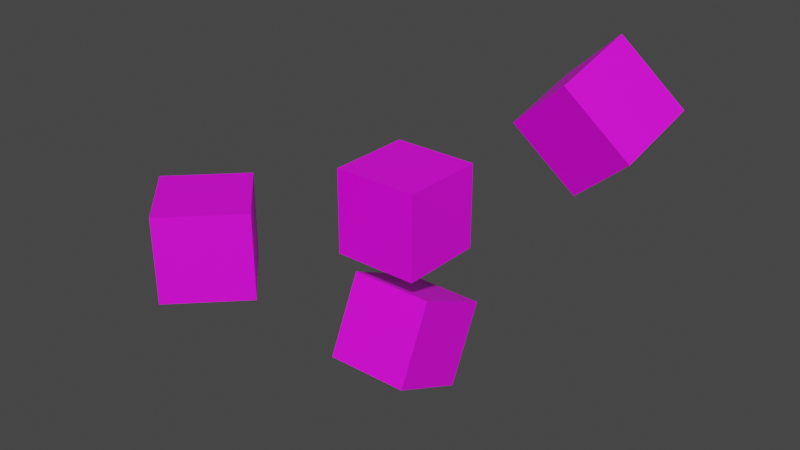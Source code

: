 # Source: func_static_ent_export.blend  (saved by Blender 3.6.11; exported with 4.5.12 LTS)
import bpy
from mathutils import Matrix  # noqa: F401  (used for matrix-valued properties, if any)

bpy.ops.wm.read_factory_settings(use_empty=True)
scene = bpy.context.scene
scene.name = 'Scene'

# ---- collections
col_collection = bpy.data.collections.new('Collection'); scene.collection.children.link(col_collection)

# ---- images (referenced by path relative to the original .blend; pixels are not part of the script)
import os
ASSET_DIR = os.environ.get("B2B_ASSET_DIR", "")  # directory of the original .blend (textures are referenced by path, not embedded)
HERE = os.path.dirname(os.path.abspath(__file__))  # packed textures are extracted next to this script under _unpacked/

def load_image(name, relpath, width, height, colorspace="sRGB"):
    """Load a texture the original file referenced (path relative to the .blend, or extracted next to this script)."""
    p = next((c for c in (os.path.join(HERE, relpath), os.path.join(ASSET_DIR, relpath)) if relpath and os.path.exists(c)), "")
    if p:
        img = bpy.data.images.load(p, check_existing=True)
        img.name = name
    else:  # same state as the original file: an image datablock whose file is absent (Cycles renders it pink)
        img = bpy.data.images.new(name, width, height)
        img.source = "FILE"
        img.filepath = "//" + (relpath or name)
    img.colorspace_settings.name = colorspace
    return img
img_func_static_test = load_image('func_static_test', 'func_static_test.tga', 1024, 1024, 'sRGB')

# ---- materials (node trees are filled in below, after node groups)
mat_models_tests_func_static_test = bpy.data.materials.new('models/tests/func_static_test')
mat_models_tests_func_static_test.alpha_threshold = 0.0
mat_models_tests_func_static_test.use_transparent_shadow = False
mat_models_tests_func_static_test.roughness = 0.5
mat_models_tests_func_static_test.line_color = (0.0, 0.0, 0.0, 1.0)

# ---- material node trees
mat_models_tests_func_static_test.use_nodes = True; mat_models_tests_func_static_test.node_tree.nodes.clear()
_N = mat_models_tests_func_static_test.node_tree.nodes; _L = mat_models_tests_func_static_test.node_tree.links
n0 = _N.new('ShaderNodeOutputMaterial'); n0.name = 'Material Output'; n0.location = (300, 300)
n1 = _N.new('ShaderNodeBsdfPrincipled'); n1.name = 'Principled BSDF'; n1.location = (10, 300)
n1.distribution = 'GGX'
n1.subsurface_method = 'RANDOM_WALK_SKIN'
n1.inputs[3].default_value = 1.45
n1.inputs[27].default_value = (0.0, 0.0, 0.0, 1.0)
n1.inputs[28].default_value = 1.0
n2 = _N.new('ShaderNodeTexImage'); n2.name = 'Image Texture'; n2.location = (-280, 280)
n2.image = img_func_static_test
_L.new(n1.outputs[0], n0.inputs[0])
_L.new(n2.outputs[0], n1.inputs[0])
n0.is_active_output = True

# ---- world
world_world = bpy.data.worlds.new('World'); scene.world = world_world
world_world.use_nodes = True; world_world.node_tree.nodes.clear()
_N = world_world.node_tree.nodes; _L = world_world.node_tree.links
n0 = _N.new('ShaderNodeOutputWorld'); n0.name = 'World Output'; n0.location = (300, 300)
n1 = _N.new('ShaderNodeBackground'); n1.name = 'Background'; n1.location = (10, 300)
n1.inputs[0].default_value = (0.05088, 0.05088, 0.05088, 1.0)
_L.new(n1.outputs[0], n0.inputs[0])
n0.is_active_output = True
world_world.color = (0.05088, 0.05088, 0.05088)
world_world.use_sun_shadow = False
world_world.sun_shadow_jitter_overblur = 0.0

# ---- meshes
me_cube_001 = bpy.data.meshes.new('Cube.001')
me_cube_001.from_pydata([(-32.0, -32.0, -32.0), (-32.0, -32.0, 32.0), (-32.0, 32.0, -32.0), (-32.0, 32.0, 32.0), (32.0, -32.0, -32.0), (32.0, -32.0, 32.0), (32.0, 32.0, -32.0), (32.0, 32.0, 32.0)], [], [(0, 1, 3, 2), (2, 3, 7, 6), (6, 7, 5, 4), (4, 5, 1, 0), (2, 6, 4, 0), (7, 3, 1, 5)])
_uv = me_cube_001.uv_layers.new(name='UVMap')
_uv.uv.foreach_set('vector', [0.375, 0.0, 0.625, 0.0, 0.625, 0.25, 0.375, 0.25, 0.375, 0.25, 0.625, 0.25, 0.625, 0.5, 0.375, 0.5, 0.375, 0.5, 0.625, 0.5, 0.625, 0.75, 0.375, 0.75, 0.375, 0.75, 0.625, 0.75, 0.625, 1.0, 0.375, 1.0, 0.125, 0.5, 0.375, 0.5, 0.375, 0.75, 0.125, 0.75, 0.625, 0.5, 0.875, 0.5, 0.875, 0.75, 0.625, 0.75])
me_cube_001.materials.append(mat_models_tests_func_static_test)
me_cube_001.update()
me_cube_003 = bpy.data.meshes.new('Cube.003')
me_cube_003.from_pydata([(-32.0, -32.0, -32.0), (-32.0, -32.0, 32.0), (-32.0, 32.0, -32.0), (-32.0, 32.0, 32.0), (32.0, -32.0, -32.0), (32.0, -32.0, 32.0), (32.0, 32.0, -32.0), (32.0, 32.0, 32.0)], [], [(0, 1, 3, 2), (2, 3, 7, 6), (6, 7, 5, 4), (4, 5, 1, 0), (2, 6, 4, 0), (7, 3, 1, 5)])
_uv = me_cube_003.uv_layers.new(name='UVMap')
_uv.uv.foreach_set('vector', [0.375, 0.0, 0.625, 0.0, 0.625, 0.25, 0.375, 0.25, 0.375, 0.25, 0.625, 0.25, 0.625, 0.5, 0.375, 0.5, 0.375, 0.5, 0.625, 0.5, 0.625, 0.75, 0.375, 0.75, 0.375, 0.75, 0.625, 0.75, 0.625, 1.0, 0.375, 1.0, 0.125, 0.5, 0.375, 0.5, 0.375, 0.75, 0.125, 0.75, 0.625, 0.5, 0.875, 0.5, 0.875, 0.75, 0.625, 0.75])
me_cube_003.materials.append(mat_models_tests_func_static_test)
me_cube_003.update()
me_cube_004 = bpy.data.meshes.new('Cube.004')
me_cube_004.from_pydata([(-32.0, -32.0, -32.0), (-32.0, -32.0, 32.0), (-32.0, 32.0, -32.0), (-32.0, 32.0, 32.0), (32.0, -32.0, -32.0), (32.0, -32.0, 32.0), (32.0, 32.0, -32.0), (32.0, 32.0, 32.0)], [], [(0, 1, 3, 2), (2, 3, 7, 6), (6, 7, 5, 4), (4, 5, 1, 0), (2, 6, 4, 0), (7, 3, 1, 5)])
_uv = me_cube_004.uv_layers.new(name='UVMap')
_uv.uv.foreach_set('vector', [0.375, 0.0, 0.625, 0.0, 0.625, 0.25, 0.375, 0.25, 0.375, 0.25, 0.625, 0.25, 0.625, 0.5, 0.375, 0.5, 0.375, 0.5, 0.625, 0.5, 0.625, 0.75, 0.375, 0.75, 0.375, 0.75, 0.625, 0.75, 0.625, 1.0, 0.375, 1.0, 0.125, 0.5, 0.375, 0.5, 0.375, 0.75, 0.125, 0.75, 0.625, 0.5, 0.875, 0.5, 0.875, 0.75, 0.625, 0.75])
me_cube_004.materials.append(mat_models_tests_func_static_test)
me_cube_004.update()
me_cube_005 = bpy.data.meshes.new('Cube.005')
me_cube_005.from_pydata([(-32.0, -32.0, -32.0), (-32.0, -32.0, 32.0), (-32.0, 32.0, -32.0), (-32.0, 32.0, 32.0), (32.0, -32.0, -32.0), (32.0, -32.0, 32.0), (32.0, 32.0, -32.0), (32.0, 32.0, 32.0)], [], [(0, 1, 3, 2), (2, 3, 7, 6), (6, 7, 5, 4), (4, 5, 1, 0), (2, 6, 4, 0), (7, 3, 1, 5)])
_uv = me_cube_005.uv_layers.new(name='UVMap')
_uv.uv.foreach_set('vector', [0.375, 0.0, 0.625, 0.0, 0.625, 0.25, 0.375, 0.25, 0.375, 0.25, 0.625, 0.25, 0.625, 0.5, 0.375, 0.5, 0.375, 0.5, 0.625, 0.5, 0.625, 0.75, 0.375, 0.75, 0.375, 0.75, 0.625, 0.75, 0.625, 1.0, 0.375, 1.0, 0.125, 0.5, 0.375, 0.5, 0.375, 0.75, 0.125, 0.75, 0.625, 0.5, 0.875, 0.5, 0.875, 0.75, 0.625, 0.75])
me_cube_005.materials.append(mat_models_tests_func_static_test)
me_cube_005.update()

# ---- objects
ob_cube = bpy.data.objects.new('Cube', me_cube_001)
ob_cube_001 = bpy.data.objects.new('Cube.001', me_cube_003)
ob_cube_002 = bpy.data.objects.new('Cube.002', me_cube_004)
ob_cube_003 = bpy.data.objects.new('Cube.003', me_cube_005)

# ---- transforms, parenting, visibility, modifiers, constraints
ob_cube.location = (0.0, 0.0, 0.0)
_m = ob_cube.modifiers.new('Triangulate', 'TRIANGULATE')
_m.quad_method = 'BEAUTY'
_m.keep_custom_normals = True
ob_cube_001.location = (0.0, 0.0, -96.0)
ob_cube_001.rotation_euler = (-0.4363, 0.0, 0.0)
_m = ob_cube_001.modifiers.new('Triangulate', 'TRIANGULATE')
_m.quad_method = 'BEAUTY'
_m.keep_custom_normals = True
ob_cube_002.location = (-96.0, -93.62, -16.0)
ob_cube_002.rotation_euler = (0.0, 0.0, 0.7854)
_m = ob_cube_002.modifiers.new('Triangulate', 'TRIANGULATE')
_m.quad_method = 'BEAUTY'
_m.keep_custom_normals = True
ob_cube_003.location = (92.0, 86.45, 64.0)
ob_cube_003.rotation_euler = (0.4363, 0.7854, 0.2618)
_m = ob_cube_003.modifiers.new('Triangulate', 'TRIANGULATE')
_m.quad_method = 'BEAUTY'
_m.keep_custom_normals = True

# ---- collection membership
col_collection.objects.link(ob_cube)
col_collection.objects.link(ob_cube_001)
col_collection.objects.link(ob_cube_002)
col_collection.objects.link(ob_cube_003)

# ---- scene / render settings (as saved in the file)
scene.frame_start = 1; scene.frame_end = 250; scene.frame_set(1)
scene.render.engine = 'BLENDER_EEVEE_NEXT'
scene.cycles.sampling_pattern = 'TABULATED_SOBOL'
scene.view_settings.view_transform = 'Filmic'
bpy.context.view_layer.update()

# ---- added for rendering (the .blend has no active camera and no usable light): camera, sun
cam_auto = bpy.data.cameras.new('AutoCamera')
cam_auto.lens = 50.0
cam_auto.sensor_width = 36.0
cam_auto.clip_end = 7550.3
ob_auto_camera = bpy.data.objects.new('AutoCamera', cam_auto)
scene.collection.objects.link(ob_auto_camera)
ob_auto_camera.location = (429.039, -520.425, 333.261)
ob_auto_camera.rotation_euler = (1.09748, -7.21219e-08, 0.694738)
scene.camera = ob_auto_camera
light_auto_sun = bpy.data.lights.new('AutoSun', 'SUN')
light_auto_sun.energy = 3.0
light_auto_sun.angle = 0.0523599
ob_auto_sun = bpy.data.objects.new('AutoSun', light_auto_sun)
scene.collection.objects.link(ob_auto_sun)
ob_auto_sun.rotation_euler = (0.872665, 0.174533, 0.523599)
bpy.context.view_layer.update()
